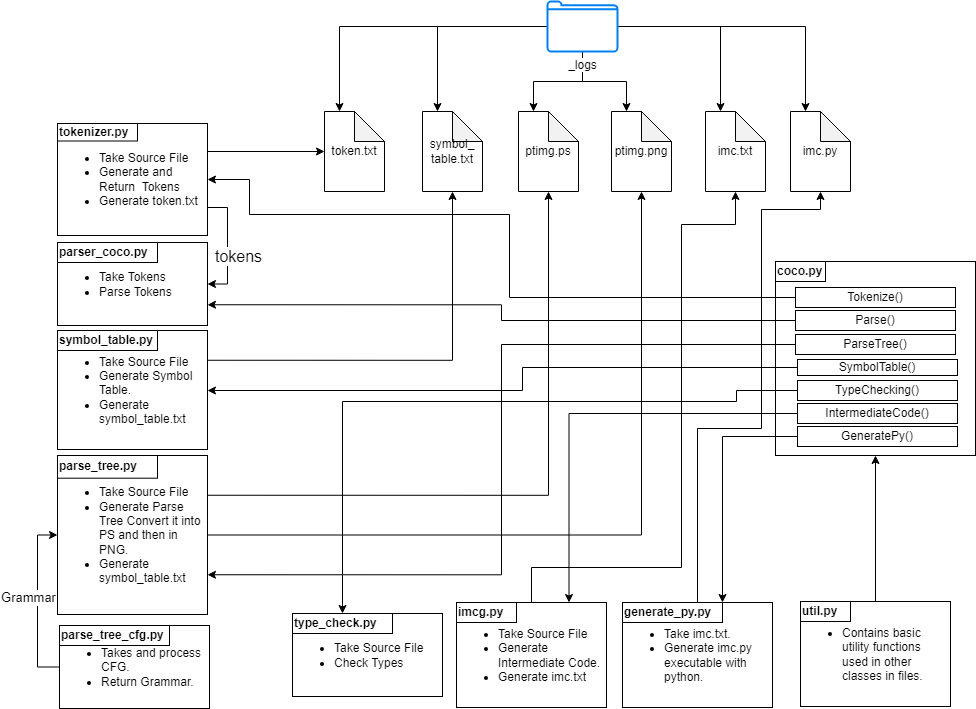

The diagram above was exported from draw.io. Its source (the exported page's mxGraphModel, read from the mxfile embedded in the PNG):
<mxGraphModel dx="1888" dy="547" grid="0" gridSize="10" guides="1" tooltips="1" connect="1" arrows="1" fold="1" page="1" pageScale="1" pageWidth="850" pageHeight="1100" math="0" shadow="0">
  <root>
    <mxCell id="0" />
    <mxCell id="1" parent="0" />
    <mxCell id="2lq-Th7J8x9lBov502aY-22" style="edgeStyle=orthogonalEdgeStyle;rounded=0;orthogonalLoop=1;jettySize=auto;html=1;entryX=0;entryY=0;entryDx=15;entryDy=0;entryPerimeter=0;" parent="1" source="2lq-Th7J8x9lBov502aY-12" target="2lq-Th7J8x9lBov502aY-13" edge="1">
      <mxGeometry relative="1" as="geometry" />
    </mxCell>
    <mxCell id="2lq-Th7J8x9lBov502aY-23" style="edgeStyle=orthogonalEdgeStyle;rounded=0;orthogonalLoop=1;jettySize=auto;html=1;entryX=0;entryY=0;entryDx=15;entryDy=0;entryPerimeter=0;" parent="1" source="2lq-Th7J8x9lBov502aY-12" target="2lq-Th7J8x9lBov502aY-14" edge="1">
      <mxGeometry relative="1" as="geometry" />
    </mxCell>
    <mxCell id="2lq-Th7J8x9lBov502aY-24" style="edgeStyle=orthogonalEdgeStyle;rounded=0;orthogonalLoop=1;jettySize=auto;html=1;entryX=0;entryY=0;entryDx=15;entryDy=0;entryPerimeter=0;" parent="1" source="2lq-Th7J8x9lBov502aY-12" target="2lq-Th7J8x9lBov502aY-15" edge="1">
      <mxGeometry relative="1" as="geometry" />
    </mxCell>
    <mxCell id="2lq-Th7J8x9lBov502aY-26" style="edgeStyle=orthogonalEdgeStyle;rounded=0;orthogonalLoop=1;jettySize=auto;html=1;entryX=0;entryY=0;entryDx=15;entryDy=0;entryPerimeter=0;" parent="1" source="2lq-Th7J8x9lBov502aY-12" target="2lq-Th7J8x9lBov502aY-16" edge="1">
      <mxGeometry relative="1" as="geometry" />
    </mxCell>
    <mxCell id="OjSqjGJD-hp9yQy7sS5w-19" style="edgeStyle=orthogonalEdgeStyle;rounded=0;orthogonalLoop=1;jettySize=auto;html=1;entryX=0;entryY=0;entryDx=15;entryDy=0;entryPerimeter=0;" edge="1" parent="1" source="2lq-Th7J8x9lBov502aY-12" target="OjSqjGJD-hp9yQy7sS5w-17">
      <mxGeometry relative="1" as="geometry" />
    </mxCell>
    <mxCell id="OjSqjGJD-hp9yQy7sS5w-21" style="edgeStyle=orthogonalEdgeStyle;rounded=0;orthogonalLoop=1;jettySize=auto;html=1;entryX=0;entryY=0;entryDx=15;entryDy=0;entryPerimeter=0;" edge="1" parent="1" source="2lq-Th7J8x9lBov502aY-12" target="OjSqjGJD-hp9yQy7sS5w-20">
      <mxGeometry relative="1" as="geometry" />
    </mxCell>
    <mxCell id="2lq-Th7J8x9lBov502aY-12" value="_logs" style="html=1;verticalLabelPosition=bottom;align=center;labelBackgroundColor=#ffffff;verticalAlign=top;strokeWidth=2;strokeColor=#0080F0;shadow=0;dashed=0;shape=mxgraph.ios7.icons.folder;" parent="1" vertex="1">
      <mxGeometry x="400" y="10" width="70" height="50" as="geometry" />
    </mxCell>
    <mxCell id="2lq-Th7J8x9lBov502aY-13" value="token.txt" style="shape=note;whiteSpace=wrap;html=1;backgroundOutline=1;darkOpacity=0.05;" parent="1" vertex="1">
      <mxGeometry x="177" y="120" width="60" height="80" as="geometry" />
    </mxCell>
    <mxCell id="2lq-Th7J8x9lBov502aY-14" value="symbol_&lt;br&gt;table.txt" style="shape=note;whiteSpace=wrap;html=1;backgroundOutline=1;darkOpacity=0.05;" parent="1" vertex="1">
      <mxGeometry x="275" y="120" width="60" height="80" as="geometry" />
    </mxCell>
    <mxCell id="2lq-Th7J8x9lBov502aY-15" value="imc.txt" style="shape=note;whiteSpace=wrap;html=1;backgroundOutline=1;darkOpacity=0.05;" parent="1" vertex="1">
      <mxGeometry x="558" y="120" width="60" height="80" as="geometry" />
    </mxCell>
    <mxCell id="2lq-Th7J8x9lBov502aY-16" value="imc.py" style="shape=note;whiteSpace=wrap;html=1;backgroundOutline=1;darkOpacity=0.05;" parent="1" vertex="1">
      <mxGeometry x="643" y="120" width="60" height="80" as="geometry" />
    </mxCell>
    <mxCell id="2lq-Th7J8x9lBov502aY-30" style="edgeStyle=orthogonalEdgeStyle;rounded=0;orthogonalLoop=1;jettySize=auto;html=1;exitX=1;exitY=0.25;exitDx=0;exitDy=0;entryX=0;entryY=0.5;entryDx=0;entryDy=0;entryPerimeter=0;" parent="1" source="2lq-Th7J8x9lBov502aY-27" target="2lq-Th7J8x9lBov502aY-13" edge="1">
      <mxGeometry relative="1" as="geometry" />
    </mxCell>
    <mxCell id="2lq-Th7J8x9lBov502aY-31" value="" style="group" parent="1" vertex="1" connectable="0">
      <mxGeometry x="-90" y="132" width="150" height="112" as="geometry" />
    </mxCell>
    <mxCell id="2lq-Th7J8x9lBov502aY-27" value="&lt;ul&gt;&lt;li&gt;Take Source File&lt;/li&gt;&lt;li&gt;Generate and Return&amp;nbsp; Tokens&lt;/li&gt;&lt;li&gt;Generate token.txt&lt;/li&gt;&lt;/ul&gt;" style="rounded=0;whiteSpace=wrap;html=1;align=left;" parent="2lq-Th7J8x9lBov502aY-31" vertex="1">
      <mxGeometry width="150" height="112" as="geometry" />
    </mxCell>
    <mxCell id="2lq-Th7J8x9lBov502aY-28" value="&lt;b&gt;tokenizer.py&lt;/b&gt;" style="rounded=0;whiteSpace=wrap;html=1;align=left;" parent="2lq-Th7J8x9lBov502aY-31" vertex="1">
      <mxGeometry width="80" height="17.5" as="geometry" />
    </mxCell>
    <mxCell id="2lq-Th7J8x9lBov502aY-32" value="" style="group" parent="1" vertex="1" connectable="0">
      <mxGeometry x="-90" y="251" width="150" height="83" as="geometry" />
    </mxCell>
    <mxCell id="2lq-Th7J8x9lBov502aY-33" value="&lt;ul&gt;&lt;li&gt;Take Tokens&lt;/li&gt;&lt;li&gt;Parse Tokens&lt;/li&gt;&lt;/ul&gt;" style="rounded=0;whiteSpace=wrap;html=1;align=left;" parent="2lq-Th7J8x9lBov502aY-32" vertex="1">
      <mxGeometry width="150" height="83" as="geometry" />
    </mxCell>
    <mxCell id="2lq-Th7J8x9lBov502aY-34" value="&lt;b&gt;parser_coco.py&lt;/b&gt;" style="rounded=0;whiteSpace=wrap;html=1;align=left;" parent="2lq-Th7J8x9lBov502aY-32" vertex="1">
      <mxGeometry width="100" height="20" as="geometry" />
    </mxCell>
    <mxCell id="2lq-Th7J8x9lBov502aY-35" style="edgeStyle=orthogonalEdgeStyle;rounded=0;orthogonalLoop=1;jettySize=auto;html=1;exitX=1;exitY=0.75;exitDx=0;exitDy=0;entryX=1;entryY=0.5;entryDx=0;entryDy=0;" parent="1" source="2lq-Th7J8x9lBov502aY-27" target="2lq-Th7J8x9lBov502aY-33" edge="1">
      <mxGeometry relative="1" as="geometry" />
    </mxCell>
    <mxCell id="2lq-Th7J8x9lBov502aY-36" value="&lt;font style=&quot;font-size: 16px&quot;&gt;tokens&lt;/font&gt;" style="edgeLabel;html=1;align=center;verticalAlign=middle;resizable=0;points=[];" parent="2lq-Th7J8x9lBov502aY-35" vertex="1" connectable="0">
      <mxGeometry x="0.2145" y="1" relative="1" as="geometry">
        <mxPoint x="9" y="-3" as="offset" />
      </mxGeometry>
    </mxCell>
    <mxCell id="2lq-Th7J8x9lBov502aY-39" value="" style="group" parent="1" vertex="1" connectable="0">
      <mxGeometry x="-90" y="339" width="150" height="119" as="geometry" />
    </mxCell>
    <mxCell id="2lq-Th7J8x9lBov502aY-40" value="&lt;ul&gt;&lt;li&gt;Take Source File&lt;/li&gt;&lt;li&gt;Generate Symbol Table.&lt;/li&gt;&lt;li&gt;Generate symbol_table.txt&lt;/li&gt;&lt;/ul&gt;" style="rounded=0;whiteSpace=wrap;html=1;align=left;" parent="2lq-Th7J8x9lBov502aY-39" vertex="1">
      <mxGeometry width="150" height="119" as="geometry" />
    </mxCell>
    <mxCell id="2lq-Th7J8x9lBov502aY-41" value="&lt;b&gt;symbol_table.py&lt;/b&gt;" style="rounded=0;whiteSpace=wrap;html=1;align=left;" parent="2lq-Th7J8x9lBov502aY-39" vertex="1">
      <mxGeometry width="100" height="20" as="geometry" />
    </mxCell>
    <mxCell id="2lq-Th7J8x9lBov502aY-45" value="" style="group" parent="1" vertex="1" connectable="0">
      <mxGeometry x="145" y="622" width="150" height="83" as="geometry" />
    </mxCell>
    <mxCell id="2lq-Th7J8x9lBov502aY-46" value="&lt;ul&gt;&lt;li&gt;Take Source File&lt;/li&gt;&lt;li&gt;Check Types&lt;/li&gt;&lt;/ul&gt;" style="rounded=0;whiteSpace=wrap;html=1;align=left;" parent="2lq-Th7J8x9lBov502aY-45" vertex="1">
      <mxGeometry width="150" height="83" as="geometry" />
    </mxCell>
    <mxCell id="2lq-Th7J8x9lBov502aY-47" value="&lt;b&gt;type_check.py&lt;/b&gt;" style="rounded=0;whiteSpace=wrap;html=1;align=left;" parent="2lq-Th7J8x9lBov502aY-45" vertex="1">
      <mxGeometry width="100" height="20" as="geometry" />
    </mxCell>
    <mxCell id="2lq-Th7J8x9lBov502aY-50" value="" style="group" parent="1" vertex="1" connectable="0">
      <mxGeometry x="309" y="611" width="150" height="105" as="geometry" />
    </mxCell>
    <mxCell id="2lq-Th7J8x9lBov502aY-51" value="&lt;ul&gt;&lt;li&gt;Take Source File&lt;/li&gt;&lt;li&gt;Generate Intermediate Code.&lt;/li&gt;&lt;li&gt;Generate imc.txt&lt;/li&gt;&lt;/ul&gt;" style="rounded=0;whiteSpace=wrap;html=1;align=left;" parent="2lq-Th7J8x9lBov502aY-50" vertex="1">
      <mxGeometry width="150" height="105" as="geometry" />
    </mxCell>
    <mxCell id="2lq-Th7J8x9lBov502aY-52" value="&lt;b&gt;imcg.py&lt;/b&gt;" style="rounded=0;whiteSpace=wrap;html=1;align=left;" parent="2lq-Th7J8x9lBov502aY-50" vertex="1">
      <mxGeometry width="60" height="20" as="geometry" />
    </mxCell>
    <mxCell id="2lq-Th7J8x9lBov502aY-63" value="" style="group" parent="1" vertex="1" connectable="0">
      <mxGeometry x="475" y="611" width="150" height="105" as="geometry" />
    </mxCell>
    <mxCell id="2lq-Th7J8x9lBov502aY-64" value="&lt;ul&gt;&lt;li&gt;Take imc.txt.&lt;/li&gt;&lt;li&gt;Generate imc.py executable with python.&lt;/li&gt;&lt;/ul&gt;" style="rounded=0;whiteSpace=wrap;html=1;align=left;" parent="2lq-Th7J8x9lBov502aY-63" vertex="1">
      <mxGeometry width="150" height="105" as="geometry" />
    </mxCell>
    <mxCell id="2lq-Th7J8x9lBov502aY-65" value="&lt;b&gt;generate_py.py&lt;/b&gt;" style="rounded=0;whiteSpace=wrap;html=1;align=left;" parent="2lq-Th7J8x9lBov502aY-63" vertex="1">
      <mxGeometry width="100" height="20" as="geometry" />
    </mxCell>
    <mxCell id="2lq-Th7J8x9lBov502aY-68" value="" style="group" parent="1" vertex="1" connectable="0">
      <mxGeometry x="653" y="610" width="150" height="105" as="geometry" />
    </mxCell>
    <mxCell id="2lq-Th7J8x9lBov502aY-69" value="&lt;ul&gt;&lt;li&gt;Contains basic utility functions used in other classes in files.&lt;/li&gt;&lt;/ul&gt;" style="rounded=0;whiteSpace=wrap;html=1;align=left;" parent="2lq-Th7J8x9lBov502aY-68" vertex="1">
      <mxGeometry width="150" height="105" as="geometry" />
    </mxCell>
    <mxCell id="2lq-Th7J8x9lBov502aY-70" value="&lt;b&gt;util.py&lt;/b&gt;" style="rounded=0;whiteSpace=wrap;html=1;align=left;" parent="2lq-Th7J8x9lBov502aY-68" vertex="1">
      <mxGeometry width="50" height="20" as="geometry" />
    </mxCell>
    <mxCell id="2lq-Th7J8x9lBov502aY-71" style="edgeStyle=orthogonalEdgeStyle;rounded=0;orthogonalLoop=1;jettySize=auto;html=1;exitX=0.5;exitY=0;exitDx=0;exitDy=0;entryX=0.5;entryY=1;entryDx=0;entryDy=0;fontSize=16;" parent="1" source="2lq-Th7J8x9lBov502aY-69" target="2lq-Th7J8x9lBov502aY-1" edge="1">
      <mxGeometry relative="1" as="geometry" />
    </mxCell>
    <mxCell id="2lq-Th7J8x9lBov502aY-1" value="" style="rounded=0;whiteSpace=wrap;html=1;container=0;" parent="1" vertex="1">
      <mxGeometry x="628" y="270" width="200" height="194" as="geometry" />
    </mxCell>
    <mxCell id="2lq-Th7J8x9lBov502aY-2" value="&lt;b&gt;coco.py&lt;/b&gt;" style="rounded=0;whiteSpace=wrap;html=1;align=left;container=0;" parent="1" vertex="1">
      <mxGeometry x="628" y="270" width="50" height="20" as="geometry" />
    </mxCell>
    <mxCell id="OjSqjGJD-hp9yQy7sS5w-33" style="edgeStyle=orthogonalEdgeStyle;rounded=0;orthogonalLoop=1;jettySize=auto;html=1;entryX=1;entryY=0.5;entryDx=0;entryDy=0;" edge="1" parent="1" source="2lq-Th7J8x9lBov502aY-4" target="2lq-Th7J8x9lBov502aY-27">
      <mxGeometry relative="1" as="geometry">
        <Array as="points">
          <mxPoint x="362" y="306" />
          <mxPoint x="362" y="223" />
          <mxPoint x="102" y="223" />
          <mxPoint x="102" y="188" />
        </Array>
      </mxGeometry>
    </mxCell>
    <mxCell id="2lq-Th7J8x9lBov502aY-4" value="&lt;span&gt;Tokenize()&lt;/span&gt;" style="rounded=0;whiteSpace=wrap;html=1;container=0;" parent="1" vertex="1">
      <mxGeometry x="648" y="296" width="160" height="20" as="geometry" />
    </mxCell>
    <mxCell id="OjSqjGJD-hp9yQy7sS5w-39" style="edgeStyle=orthogonalEdgeStyle;rounded=0;orthogonalLoop=1;jettySize=auto;html=1;exitX=0;exitY=0.5;exitDx=0;exitDy=0;entryX=1;entryY=0;entryDx=0;entryDy=0;" edge="1" parent="1" source="OjSqjGJD-hp9yQy7sS5w-1" target="2lq-Th7J8x9lBov502aY-65">
      <mxGeometry relative="1" as="geometry" />
    </mxCell>
    <mxCell id="OjSqjGJD-hp9yQy7sS5w-1" value="&lt;span&gt;GeneratePy()&lt;/span&gt;" style="rounded=0;whiteSpace=wrap;html=1;container=0;" vertex="1" parent="1">
      <mxGeometry x="650" y="435" width="160" height="20" as="geometry" />
    </mxCell>
    <mxCell id="OjSqjGJD-hp9yQy7sS5w-38" style="edgeStyle=orthogonalEdgeStyle;rounded=0;orthogonalLoop=1;jettySize=auto;html=1;exitX=0;exitY=0.5;exitDx=0;exitDy=0;entryX=0.75;entryY=0;entryDx=0;entryDy=0;" edge="1" parent="1" source="OjSqjGJD-hp9yQy7sS5w-2" target="2lq-Th7J8x9lBov502aY-51">
      <mxGeometry relative="1" as="geometry" />
    </mxCell>
    <mxCell id="OjSqjGJD-hp9yQy7sS5w-2" value="&lt;span&gt;IntermediateCode()&lt;/span&gt;" style="rounded=0;whiteSpace=wrap;html=1;container=0;" vertex="1" parent="1">
      <mxGeometry x="650" y="412" width="160" height="20" as="geometry" />
    </mxCell>
    <mxCell id="OjSqjGJD-hp9yQy7sS5w-37" style="edgeStyle=orthogonalEdgeStyle;rounded=0;orthogonalLoop=1;jettySize=auto;html=1;entryX=0.5;entryY=0;entryDx=0;entryDy=0;" edge="1" parent="1" source="OjSqjGJD-hp9yQy7sS5w-3" target="2lq-Th7J8x9lBov502aY-47">
      <mxGeometry relative="1" as="geometry">
        <Array as="points">
          <mxPoint x="589" y="399" />
          <mxPoint x="589" y="410" />
          <mxPoint x="195" y="410" />
        </Array>
      </mxGeometry>
    </mxCell>
    <mxCell id="OjSqjGJD-hp9yQy7sS5w-3" value="&lt;span&gt;TypeChecking()&lt;/span&gt;" style="rounded=0;whiteSpace=wrap;html=1;container=0;" vertex="1" parent="1">
      <mxGeometry x="650" y="389" width="160" height="20" as="geometry" />
    </mxCell>
    <mxCell id="OjSqjGJD-hp9yQy7sS5w-36" style="edgeStyle=orthogonalEdgeStyle;rounded=0;orthogonalLoop=1;jettySize=auto;html=1;exitX=0;exitY=0.5;exitDx=0;exitDy=0;" edge="1" parent="1" source="OjSqjGJD-hp9yQy7sS5w-4" target="2lq-Th7J8x9lBov502aY-40">
      <mxGeometry relative="1" as="geometry">
        <Array as="points">
          <mxPoint x="375" y="376" />
          <mxPoint x="375" y="399" />
        </Array>
      </mxGeometry>
    </mxCell>
    <mxCell id="OjSqjGJD-hp9yQy7sS5w-4" value="&lt;span&gt;SymbolTable()&lt;/span&gt;" style="rounded=0;whiteSpace=wrap;html=1;container=0;" vertex="1" parent="1">
      <mxGeometry x="650" y="368" width="160" height="16" as="geometry" />
    </mxCell>
    <mxCell id="OjSqjGJD-hp9yQy7sS5w-34" style="edgeStyle=orthogonalEdgeStyle;rounded=0;orthogonalLoop=1;jettySize=auto;html=1;entryX=1;entryY=0.75;entryDx=0;entryDy=0;" edge="1" parent="1" source="OjSqjGJD-hp9yQy7sS5w-5" target="2lq-Th7J8x9lBov502aY-33">
      <mxGeometry relative="1" as="geometry" />
    </mxCell>
    <mxCell id="OjSqjGJD-hp9yQy7sS5w-5" value="&lt;span&gt;Parse()&lt;/span&gt;" style="rounded=0;whiteSpace=wrap;html=1;container=0;" vertex="1" parent="1">
      <mxGeometry x="648" y="319" width="160" height="20" as="geometry" />
    </mxCell>
    <mxCell id="OjSqjGJD-hp9yQy7sS5w-35" style="edgeStyle=orthogonalEdgeStyle;rounded=0;orthogonalLoop=1;jettySize=auto;html=1;exitX=0;exitY=0.5;exitDx=0;exitDy=0;entryX=1;entryY=0.75;entryDx=0;entryDy=0;" edge="1" parent="1" source="OjSqjGJD-hp9yQy7sS5w-15" target="OjSqjGJD-hp9yQy7sS5w-23">
      <mxGeometry relative="1" as="geometry" />
    </mxCell>
    <mxCell id="OjSqjGJD-hp9yQy7sS5w-15" value="&lt;span&gt;ParseTree()&lt;/span&gt;" style="rounded=0;whiteSpace=wrap;html=1;container=0;" vertex="1" parent="1">
      <mxGeometry x="648" y="343" width="160" height="20" as="geometry" />
    </mxCell>
    <mxCell id="OjSqjGJD-hp9yQy7sS5w-17" value="ptimg.ps" style="shape=note;whiteSpace=wrap;html=1;backgroundOutline=1;darkOpacity=0.05;" vertex="1" parent="1">
      <mxGeometry x="371" y="120" width="60" height="80" as="geometry" />
    </mxCell>
    <mxCell id="OjSqjGJD-hp9yQy7sS5w-20" value="ptimg.png" style="shape=note;whiteSpace=wrap;html=1;backgroundOutline=1;darkOpacity=0.05;" vertex="1" parent="1">
      <mxGeometry x="464" y="120" width="60" height="80" as="geometry" />
    </mxCell>
    <mxCell id="OjSqjGJD-hp9yQy7sS5w-22" value="" style="group" vertex="1" connectable="0" parent="1">
      <mxGeometry x="-90" y="464" width="150" height="159" as="geometry" />
    </mxCell>
    <mxCell id="OjSqjGJD-hp9yQy7sS5w-23" value="&lt;ul&gt;&lt;li&gt;Take Source File&lt;/li&gt;&lt;li&gt;Generate Parse Tree Convert it into PS and then in PNG.&lt;/li&gt;&lt;li&gt;Generate symbol_table.txt&lt;/li&gt;&lt;/ul&gt;" style="rounded=0;whiteSpace=wrap;html=1;align=left;" vertex="1" parent="OjSqjGJD-hp9yQy7sS5w-22">
      <mxGeometry width="150" height="159" as="geometry" />
    </mxCell>
    <mxCell id="OjSqjGJD-hp9yQy7sS5w-24" value="&lt;b&gt;parse_tree.py&lt;/b&gt;" style="rounded=0;whiteSpace=wrap;html=1;align=left;" vertex="1" parent="OjSqjGJD-hp9yQy7sS5w-22">
      <mxGeometry width="100" height="22.714285714285715" as="geometry" />
    </mxCell>
    <mxCell id="OjSqjGJD-hp9yQy7sS5w-25" value="" style="group" vertex="1" connectable="0" parent="1">
      <mxGeometry x="-88" y="634" width="150" height="83" as="geometry" />
    </mxCell>
    <mxCell id="OjSqjGJD-hp9yQy7sS5w-26" value="&lt;ul&gt;&lt;li&gt;Takes and process CFG.&lt;/li&gt;&lt;li&gt;Return Grammar.&lt;/li&gt;&lt;/ul&gt;" style="rounded=0;whiteSpace=wrap;html=1;align=left;" vertex="1" parent="OjSqjGJD-hp9yQy7sS5w-25">
      <mxGeometry width="150" height="83" as="geometry" />
    </mxCell>
    <mxCell id="OjSqjGJD-hp9yQy7sS5w-27" value="&lt;b&gt;parse_tree_cfg.py&lt;/b&gt;" style="rounded=0;whiteSpace=wrap;html=1;align=left;" vertex="1" parent="OjSqjGJD-hp9yQy7sS5w-25">
      <mxGeometry width="110" height="20" as="geometry" />
    </mxCell>
    <mxCell id="OjSqjGJD-hp9yQy7sS5w-28" style="edgeStyle=orthogonalEdgeStyle;rounded=0;orthogonalLoop=1;jettySize=auto;html=1;exitX=1;exitY=0.25;exitDx=0;exitDy=0;entryX=0.5;entryY=1;entryDx=0;entryDy=0;entryPerimeter=0;" edge="1" parent="1" source="2lq-Th7J8x9lBov502aY-40" target="2lq-Th7J8x9lBov502aY-14">
      <mxGeometry relative="1" as="geometry" />
    </mxCell>
    <mxCell id="OjSqjGJD-hp9yQy7sS5w-29" style="edgeStyle=orthogonalEdgeStyle;rounded=0;orthogonalLoop=1;jettySize=auto;html=1;exitX=1;exitY=0.25;exitDx=0;exitDy=0;entryX=0.5;entryY=1;entryDx=0;entryDy=0;entryPerimeter=0;" edge="1" parent="1" source="OjSqjGJD-hp9yQy7sS5w-23" target="OjSqjGJD-hp9yQy7sS5w-17">
      <mxGeometry relative="1" as="geometry" />
    </mxCell>
    <mxCell id="OjSqjGJD-hp9yQy7sS5w-30" style="edgeStyle=orthogonalEdgeStyle;rounded=0;orthogonalLoop=1;jettySize=auto;html=1;exitX=1;exitY=0.5;exitDx=0;exitDy=0;entryX=0.5;entryY=1;entryDx=0;entryDy=0;entryPerimeter=0;" edge="1" parent="1" source="OjSqjGJD-hp9yQy7sS5w-23" target="OjSqjGJD-hp9yQy7sS5w-20">
      <mxGeometry relative="1" as="geometry" />
    </mxCell>
    <mxCell id="OjSqjGJD-hp9yQy7sS5w-31" style="edgeStyle=orthogonalEdgeStyle;rounded=0;orthogonalLoop=1;jettySize=auto;html=1;exitX=0.5;exitY=0;exitDx=0;exitDy=0;entryX=0.5;entryY=1;entryDx=0;entryDy=0;entryPerimeter=0;" edge="1" parent="1" source="2lq-Th7J8x9lBov502aY-51" target="2lq-Th7J8x9lBov502aY-15">
      <mxGeometry relative="1" as="geometry">
        <Array as="points">
          <mxPoint x="384" y="576" />
          <mxPoint x="534" y="576" />
          <mxPoint x="534" y="233" />
          <mxPoint x="588" y="233" />
        </Array>
      </mxGeometry>
    </mxCell>
    <mxCell id="OjSqjGJD-hp9yQy7sS5w-32" style="edgeStyle=orthogonalEdgeStyle;rounded=0;orthogonalLoop=1;jettySize=auto;html=1;exitX=0.75;exitY=0;exitDx=0;exitDy=0;" edge="1" parent="1" source="2lq-Th7J8x9lBov502aY-65" target="2lq-Th7J8x9lBov502aY-16">
      <mxGeometry relative="1" as="geometry">
        <Array as="points">
          <mxPoint x="550" y="437" />
          <mxPoint x="614" y="437" />
          <mxPoint x="614" y="218" />
          <mxPoint x="673" y="218" />
        </Array>
      </mxGeometry>
    </mxCell>
    <mxCell id="OjSqjGJD-hp9yQy7sS5w-40" style="edgeStyle=orthogonalEdgeStyle;rounded=0;orthogonalLoop=1;jettySize=auto;html=1;exitX=0;exitY=0.5;exitDx=0;exitDy=0;entryX=0;entryY=0.5;entryDx=0;entryDy=0;" edge="1" parent="1" source="OjSqjGJD-hp9yQy7sS5w-26" target="OjSqjGJD-hp9yQy7sS5w-23">
      <mxGeometry relative="1" as="geometry" />
    </mxCell>
    <mxCell id="OjSqjGJD-hp9yQy7sS5w-41" value="&lt;font style=&quot;font-size: 13px;&quot;&gt;Grammar&lt;/font&gt;" style="edgeLabel;html=1;align=center;verticalAlign=bottom;resizable=0;points=[];fontSize=13;labelPosition=center;verticalLabelPosition=top;" vertex="1" connectable="0" parent="OjSqjGJD-hp9yQy7sS5w-40">
      <mxGeometry x="0.1506" relative="1" as="geometry">
        <mxPoint x="-10" y="18" as="offset" />
      </mxGeometry>
    </mxCell>
  </root>
</mxGraphModel>